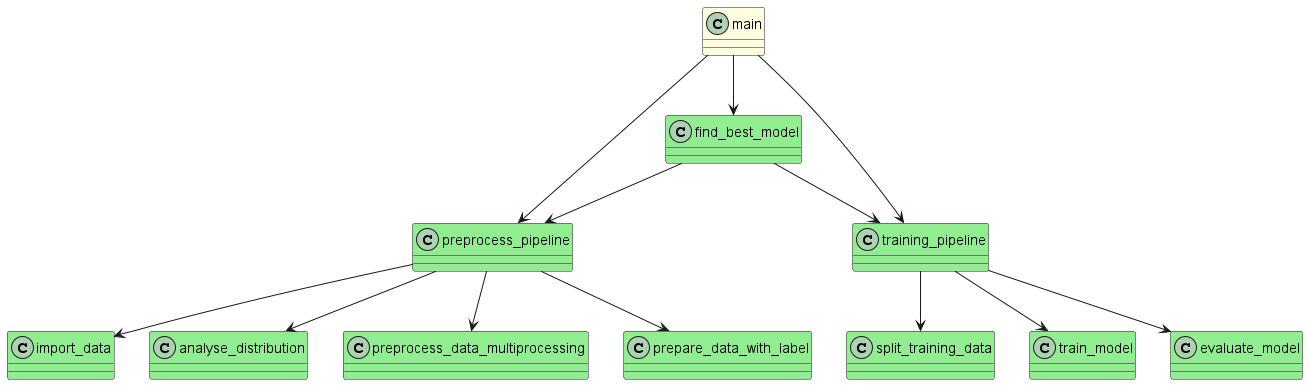

The diagram above was rendered by PlantUML. Its source (embedded in the PNG):
@startuml
!define ColorClass(color, className) class className #color
!define ColorInterface(color, interfaceName) interface interfaceName #color

ColorClass(LightYellow, main)
ColorClass(LightGreen, find_best_model)
ColorClass(LightGreen, preprocess_pipeline)
ColorClass(LightGreen, training_pipeline)
ColorClass(LightGreen, import_data)
ColorClass(LightGreen, analyse_distribution)
ColorClass(LightGreen, preprocess_data_multiprocessing)
ColorClass(LightGreen, prepare_data_with_label)
ColorClass(LightGreen, split_training_data)
ColorClass(LightGreen, train_model)
ColorClass(LightGreen, evaluate_model)

main --> find_best_model
main --> preprocess_pipeline
main --> training_pipeline

preprocess_pipeline --> import_data
preprocess_pipeline --> preprocess_data_multiprocessing
preprocess_pipeline --> analyse_distribution
preprocess_pipeline --> prepare_data_with_label

training_pipeline --> split_training_data
training_pipeline --> train_model
training_pipeline --> evaluate_model

find_best_model --> preprocess_pipeline
find_best_model --> training_pipeline

@enduml